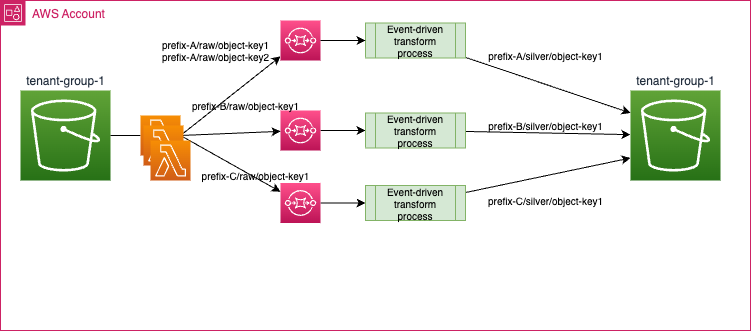

The diagram above was exported from draw.io. Its source (the exported page's mxGraphModel, read from the mxfile embedded in the PNG):
<mxGraphModel dx="545" dy="326" grid="1" gridSize="10" guides="1" tooltips="1" connect="1" arrows="1" fold="1" page="1" pageScale="1" pageWidth="850" pageHeight="1100" math="0" shadow="0">
  <root>
    <mxCell id="0" />
    <mxCell id="1" parent="0" />
    <mxCell id="3" value="AWS Account" style="points=[[0,0],[0.25,0],[0.5,0],[0.75,0],[1,0],[1,0.25],[1,0.5],[1,0.75],[1,1],[0.75,1],[0.5,1],[0.25,1],[0,1],[0,0.75],[0,0.5],[0,0.25]];outlineConnect=0;gradientColor=none;html=1;whiteSpace=wrap;fontSize=12;fontStyle=0;container=1;pointerEvents=0;collapsible=0;recursiveResize=0;shape=mxgraph.aws4.group;grIcon=mxgraph.aws4.group_account;strokeColor=#CD2264;fillColor=none;verticalAlign=top;align=left;spacingLeft=30;fontColor=#CD2264;dashed=0;" parent="1" vertex="1">
      <mxGeometry y="50" width="750" height="330" as="geometry" />
    </mxCell>
    <mxCell id="2" value="tenant-group-1" style="sketch=0;points=[[0,0,0],[0.25,0,0],[0.5,0,0],[0.75,0,0],[1,0,0],[0,1,0],[0.25,1,0],[0.5,1,0],[0.75,1,0],[1,1,0],[0,0.25,0],[0,0.5,0],[0,0.75,0],[1,0.25,0],[1,0.5,0],[1,0.75,0]];outlineConnect=0;fontColor=#232F3E;gradientColor=#60A337;gradientDirection=north;fillColor=#277116;strokeColor=#ffffff;dashed=0;verticalLabelPosition=top;verticalAlign=bottom;align=center;html=1;fontSize=12;fontStyle=0;aspect=fixed;shape=mxgraph.aws4.resourceIcon;resIcon=mxgraph.aws4.s3;labelPosition=center;" parent="3" vertex="1">
      <mxGeometry x="20" y="90" width="90" height="90" as="geometry" />
    </mxCell>
    <mxCell id="18" style="edgeStyle=none;html=1;fontSize=10;exitX=1;exitY=0.5;exitDx=0;exitDy=0;exitPerimeter=0;" parent="3" source="34" target="17" edge="1">
      <mxGeometry relative="1" as="geometry">
        <mxPoint x="90" y="161.81818181818176" as="sourcePoint" />
      </mxGeometry>
    </mxCell>
    <mxCell id="15" value="prefix-A/raw/object-key1&lt;br style=&quot;font-size: 10px;&quot;&gt;prefix-A/raw/object-key2" style="text;html=1;align=center;verticalAlign=middle;resizable=0;points=[];autosize=1;strokeColor=none;fillColor=none;fontSize=10;" parent="3" vertex="1">
      <mxGeometry x="150" y="30" width="130" height="40" as="geometry" />
    </mxCell>
    <mxCell id="25" style="edgeStyle=none;html=1;entryX=0;entryY=0.5;entryDx=0;entryDy=0;" parent="3" source="8" target="22" edge="1">
      <mxGeometry relative="1" as="geometry" />
    </mxCell>
    <mxCell id="8" value="" style="sketch=0;points=[[0,0,0],[0.25,0,0],[0.5,0,0],[0.75,0,0],[1,0,0],[0,1,0],[0.25,1,0],[0.5,1,0],[0.75,1,0],[1,1,0],[0,0.25,0],[0,0.5,0],[0,0.75,0],[1,0.25,0],[1,0.5,0],[1,0.75,0]];outlineConnect=0;fontColor=#232F3E;gradientColor=#FF4F8B;gradientDirection=north;fillColor=#BC1356;strokeColor=#ffffff;dashed=0;verticalLabelPosition=bottom;verticalAlign=top;align=center;html=1;fontSize=12;fontStyle=0;aspect=fixed;shape=mxgraph.aws4.resourceIcon;resIcon=mxgraph.aws4.sqs;" parent="3" vertex="1">
      <mxGeometry x="280" y="110" width="40" height="40" as="geometry" />
    </mxCell>
    <mxCell id="13" style="edgeStyle=none;html=1;exitX=1;exitY=0.5;exitDx=0;exitDy=0;exitPerimeter=0;startArrow=none;" parent="3" source="34" target="8" edge="1">
      <mxGeometry relative="1" as="geometry">
        <mxPoint x="90" y="157.27272727272725" as="sourcePoint" />
      </mxGeometry>
    </mxCell>
    <mxCell id="24" style="edgeStyle=none;html=1;entryX=0;entryY=0.5;entryDx=0;entryDy=0;" parent="3" source="17" target="23" edge="1">
      <mxGeometry relative="1" as="geometry" />
    </mxCell>
    <mxCell id="17" value="" style="sketch=0;points=[[0,0,0],[0.25,0,0],[0.5,0,0],[0.75,0,0],[1,0,0],[0,1,0],[0.25,1,0],[0.5,1,0],[0.75,1,0],[1,1,0],[0,0.25,0],[0,0.5,0],[0,0.75,0],[1,0.25,0],[1,0.5,0],[1,0.75,0]];outlineConnect=0;fontColor=#232F3E;gradientColor=#FF4F8B;gradientDirection=north;fillColor=#BC1356;strokeColor=#ffffff;dashed=0;verticalLabelPosition=bottom;verticalAlign=top;align=center;html=1;fontSize=12;fontStyle=0;aspect=fixed;shape=mxgraph.aws4.resourceIcon;resIcon=mxgraph.aws4.sqs;" parent="3" vertex="1">
      <mxGeometry x="280" y="182.5" width="40" height="40" as="geometry" />
    </mxCell>
    <mxCell id="19" value="prefix-B/raw/object-key1" style="text;html=1;align=center;verticalAlign=middle;resizable=0;points=[];autosize=1;strokeColor=none;fillColor=none;fontSize=10;" parent="3" vertex="1">
      <mxGeometry x="180" y="90" width="130" height="30" as="geometry" />
    </mxCell>
    <mxCell id="20" value="prefix-C/raw/object-key1" style="text;html=1;align=center;verticalAlign=middle;resizable=0;points=[];autosize=1;strokeColor=none;fillColor=none;fontSize=10;" parent="3" vertex="1">
      <mxGeometry x="190" y="160" width="130" height="30" as="geometry" />
    </mxCell>
    <mxCell id="28" style="edgeStyle=none;html=1;entryX=0;entryY=0.25;entryDx=0;entryDy=0;entryPerimeter=0;" parent="3" source="21" target="27" edge="1">
      <mxGeometry relative="1" as="geometry" />
    </mxCell>
    <mxCell id="21" value="Event-driven transform process" style="shape=process;whiteSpace=wrap;html=1;backgroundOutline=1;fillColor=#d5e8d4;strokeColor=#82b366;fontSize=10;" parent="3" vertex="1">
      <mxGeometry x="365" y="22.5" width="100" height="35" as="geometry" />
    </mxCell>
    <mxCell id="29" style="edgeStyle=none;html=1;" parent="3" source="22" target="27" edge="1">
      <mxGeometry relative="1" as="geometry" />
    </mxCell>
    <mxCell id="22" value="Event-driven transform process" style="shape=process;whiteSpace=wrap;html=1;backgroundOutline=1;fillColor=#d5e8d4;strokeColor=#82b366;fontSize=10;" parent="3" vertex="1">
      <mxGeometry x="365" y="112.5" width="100" height="35" as="geometry" />
    </mxCell>
    <mxCell id="30" style="edgeStyle=none;html=1;entryX=0;entryY=0.75;entryDx=0;entryDy=0;entryPerimeter=0;" parent="3" source="23" target="27" edge="1">
      <mxGeometry relative="1" as="geometry" />
    </mxCell>
    <mxCell id="23" value="Event-driven transform process" style="shape=process;whiteSpace=wrap;html=1;backgroundOutline=1;fillColor=#d5e8d4;strokeColor=#82b366;fontSize=10;" parent="3" vertex="1">
      <mxGeometry x="365" y="185" width="100" height="35" as="geometry" />
    </mxCell>
    <mxCell id="27" value="tenant-group-1" style="sketch=0;points=[[0,0,0],[0.25,0,0],[0.5,0,0],[0.75,0,0],[1,0,0],[0,1,0],[0.25,1,0],[0.5,1,0],[0.75,1,0],[1,1,0],[0,0.25,0],[0,0.5,0],[0,0.75,0],[1,0.25,0],[1,0.5,0],[1,0.75,0]];outlineConnect=0;fontColor=#232F3E;gradientColor=#60A337;gradientDirection=north;fillColor=#277116;strokeColor=#ffffff;dashed=0;verticalLabelPosition=top;verticalAlign=bottom;align=center;html=1;fontSize=12;fontStyle=0;aspect=fixed;shape=mxgraph.aws4.resourceIcon;resIcon=mxgraph.aws4.s3;labelPosition=center;" parent="3" vertex="1">
      <mxGeometry x="630" y="90" width="90" height="90" as="geometry" />
    </mxCell>
    <mxCell id="31" value="prefix-B/silver/object-key1" style="text;html=1;align=center;verticalAlign=middle;resizable=0;points=[];autosize=1;strokeColor=none;fillColor=none;fontSize=10;" parent="3" vertex="1">
      <mxGeometry x="475" y="110" width="140" height="30" as="geometry" />
    </mxCell>
    <mxCell id="32" value="prefix-C/silver/object-key1" style="text;html=1;align=center;verticalAlign=middle;resizable=0;points=[];autosize=1;strokeColor=none;fillColor=none;fontSize=10;" parent="3" vertex="1">
      <mxGeometry x="475" y="185" width="140" height="30" as="geometry" />
    </mxCell>
    <mxCell id="33" value="prefix-A/silver/object-key1" style="text;html=1;align=center;verticalAlign=middle;resizable=0;points=[];autosize=1;strokeColor=none;fillColor=none;fontSize=10;" parent="3" vertex="1">
      <mxGeometry x="475" y="40" width="140" height="30" as="geometry" />
    </mxCell>
    <mxCell id="7" value="" style="sketch=0;points=[[0,0,0],[0.25,0,0],[0.5,0,0],[0.75,0,0],[1,0,0],[0,1,0],[0.25,1,0],[0.5,1,0],[0.75,1,0],[1,1,0],[0,0.25,0],[0,0.5,0],[0,0.75,0],[1,0.25,0],[1,0.5,0],[1,0.75,0]];outlineConnect=0;fontColor=#232F3E;gradientColor=#FF4F8B;gradientDirection=north;fillColor=#BC1356;strokeColor=#ffffff;dashed=0;verticalLabelPosition=bottom;verticalAlign=top;align=center;html=1;fontSize=12;fontStyle=0;aspect=fixed;shape=mxgraph.aws4.resourceIcon;resIcon=mxgraph.aws4.sqs;" parent="3" vertex="1">
      <mxGeometry x="280" y="20" width="40" height="40" as="geometry" />
    </mxCell>
    <mxCell id="26" style="edgeStyle=none;html=1;entryX=0;entryY=0.5;entryDx=0;entryDy=0;" parent="3" source="7" target="21" edge="1">
      <mxGeometry relative="1" as="geometry" />
    </mxCell>
    <mxCell id="14" style="edgeStyle=none;html=1;exitX=1;exitY=0.5;exitDx=0;exitDy=0;exitPerimeter=0;" parent="3" source="34" target="7" edge="1">
      <mxGeometry relative="1" as="geometry" />
    </mxCell>
    <mxCell id="35" value="" style="edgeStyle=none;html=1;exitX=1;exitY=0.5;exitDx=0;exitDy=0;exitPerimeter=0;endArrow=none;" edge="1" parent="3" source="2" target="34">
      <mxGeometry relative="1" as="geometry">
        <mxPoint x="110" y="185" as="sourcePoint" />
        <mxPoint x="280" y="180.5263157894737" as="targetPoint" />
      </mxGeometry>
    </mxCell>
    <mxCell id="34" value="" style="sketch=0;points=[[0,0,0],[0.25,0,0],[0.5,0,0],[0.75,0,0],[1,0,0],[0,1,0],[0.25,1,0],[0.5,1,0],[0.75,1,0],[1,1,0],[0,0.25,0],[0,0.5,0],[0,0.75,0],[1,0.25,0],[1,0.5,0],[1,0.75,0]];outlineConnect=0;fontColor=#232F3E;gradientColor=#F78E04;gradientDirection=north;fillColor=#D05C17;strokeColor=#ffffff;dashed=0;verticalLabelPosition=bottom;verticalAlign=top;align=center;html=1;fontSize=12;fontStyle=0;aspect=fixed;shape=mxgraph.aws4.resourceIcon;resIcon=mxgraph.aws4.lambda;" vertex="1" parent="3">
      <mxGeometry x="140" y="115" width="40" height="40" as="geometry" />
    </mxCell>
    <mxCell id="36" value="" style="sketch=0;points=[[0,0,0],[0.25,0,0],[0.5,0,0],[0.75,0,0],[1,0,0],[0,1,0],[0.25,1,0],[0.5,1,0],[0.75,1,0],[1,1,0],[0,0.25,0],[0,0.5,0],[0,0.75,0],[1,0.25,0],[1,0.5,0],[1,0.75,0]];outlineConnect=0;fontColor=#232F3E;gradientColor=#F78E04;gradientDirection=north;fillColor=#D05C17;strokeColor=#ffffff;dashed=0;verticalLabelPosition=bottom;verticalAlign=top;align=center;html=1;fontSize=12;fontStyle=0;aspect=fixed;shape=mxgraph.aws4.resourceIcon;resIcon=mxgraph.aws4.lambda;" vertex="1" parent="1">
      <mxGeometry x="143" y="175" width="40" height="40" as="geometry" />
    </mxCell>
    <mxCell id="37" value="" style="sketch=0;points=[[0,0,0],[0.25,0,0],[0.5,0,0],[0.75,0,0],[1,0,0],[0,1,0],[0.25,1,0],[0.5,1,0],[0.75,1,0],[1,1,0],[0,0.25,0],[0,0.5,0],[0,0.75,0],[1,0.25,0],[1,0.5,0],[1,0.75,0]];outlineConnect=0;fontColor=#232F3E;gradientColor=#F78E04;gradientDirection=north;fillColor=#D05C17;strokeColor=#ffffff;dashed=0;verticalLabelPosition=bottom;verticalAlign=top;align=center;html=1;fontSize=12;fontStyle=0;aspect=fixed;shape=mxgraph.aws4.resourceIcon;resIcon=mxgraph.aws4.lambda;" vertex="1" parent="1">
      <mxGeometry x="150" y="190" width="40" height="40" as="geometry" />
    </mxCell>
  </root>
</mxGraphModel>